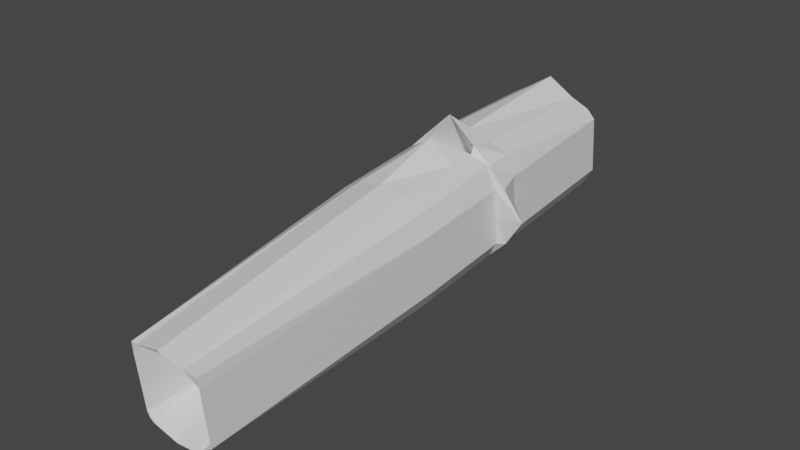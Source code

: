 # Source: rocketl.blend  (saved by Blender 3.1.7; exported with 4.5.12 LTS)
import bpy
from mathutils import Matrix  # noqa: F401  (used for matrix-valued properties, if any)

bpy.ops.wm.read_factory_settings(use_empty=True)
scene = bpy.context.scene
scene.name = 'Scene'

# ---- collections
col_collection = bpy.data.collections.new('Collection'); scene.collection.children.link(col_collection)

# ---- materials (node trees are filled in below, after node groups)
mat_material = bpy.data.materials.new('Material')
mat_material.alpha_threshold = 0.0
mat_material.use_transparent_shadow = False
mat_material.line_color = (0.0, 0.0, 0.0, 1.0)

# ---- material node trees
mat_material.use_nodes = True; mat_material.node_tree.nodes.clear()
_N = mat_material.node_tree.nodes; _L = mat_material.node_tree.links
n0 = _N.new('ShaderNodeOutputMaterial'); n0.name = 'Material Output'; n0.location = (300, 300)
n1 = _N.new('ShaderNodeBsdfPrincipled'); n1.name = 'Principled BSDF'; n1.location = (10, 300)
n1.distribution = 'GGX'
n1.subsurface_method = 'RANDOM_WALK_SKIN'
n1.inputs[2].default_value = 0.4
n1.inputs[3].default_value = 1.45
n1.inputs[27].default_value = (0.0, 0.0, 0.0, 1.0)
n1.inputs[28].default_value = 1.0
_L.new(n1.outputs[0], n0.inputs[0])
n0.is_active_output = True

# ---- world
world_world = bpy.data.worlds.new('World'); scene.world = world_world
world_world.use_nodes = True; world_world.node_tree.nodes.clear()
_N = world_world.node_tree.nodes; _L = world_world.node_tree.links
n0 = _N.new('ShaderNodeOutputWorld'); n0.name = 'World Output'; n0.location = (300, 300)
n1 = _N.new('ShaderNodeBackground'); n1.name = 'Background'; n1.location = (10, 300)
n1.inputs[0].default_value = (0.05088, 0.05088, 0.05088, 1.0)
_L.new(n1.outputs[0], n0.inputs[0])
n0.is_active_output = True
world_world.color = (0.05088, 0.05088, 0.05088)
world_world.use_sun_shadow = False
world_world.sun_shadow_jitter_overblur = 0.0

# ---- meshes
me_cube = bpy.data.meshes.new('Cube')
me_cube.from_pydata([(0.5981, 8.308, 0.682), (0.585, 8.308, -0.6062), (0.3652, -2.154, 0.3238), (0.3652, -2.154, -0.4024), (-0.7971, 8.308, 0.6687), (-0.6293, 8.308, -0.6001), (-0.3514, -2.154, 0.3238), (-0.3514, -2.154, -0.4024), (-0.7948, 1.044, -0.8174), (0.8263, 1.044, 0.8204), (-0.8477, 1.044, 0.8548), (0.7836, 1.044, -0.8263), (0.6151, 8.308, 0.0), (-0.3514, -2.154, 0.0), (0.3652, -2.154, 0.0), (-0.8099, 8.308, 0.0), (1.0, 1.044, 0.0), (-1.0, 1.044, 0.0), (9.127e-08, 8.308, -0.7873), (-1.009e-07, -2.154, 0.3238), (-1.009e-07, -2.154, -0.4024), (9.127e-08, 8.308, 0.7725), (9.127e-08, 1.044, -1.104), (9.127e-08, 1.044, 1.101), (0.0, 7.264, 0.0), (0.0, -0.3211, 0.0), (-0.5, 8.308, -0.7357), (-0.359, -2.154, 0.3238), (-0.5, 1.044, -1.0), (-0.359, -2.154, 0.0), (-0.359, -2.154, -0.4024), (-0.5, 8.308, 0.6716), (-0.5, 1.044, 1.0), (-0.5, 7.264, 0.0), (0.3364, -2.154, -0.4024), (0.5, 8.308, 0.6716), (0.5, 1.044, 1.0), (0.5, 7.264, 0.0), (0.5, 8.308, -0.662), (0.3364, -2.154, 0.3238), (0.5, 1.044, -1.0), (0.3364, -2.154, 0.0), (0.6151, 8.308, -0.5), (0.3652, -2.154, -0.3735), (-0.8099, 8.308, -0.5), (1.0, 1.044, -0.5), (-1.0, 1.044, -0.5), (-0.3514, -2.154, -0.3735), (-1.009e-07, -2.154, -0.3735), (0.0, 7.264, -0.5), (-0.5, 7.264, -0.5), (-0.359, -2.154, -0.3735), (0.3364, -2.154, -0.3735), (0.5, 7.264, -0.5), (-0.3514, -2.154, 0.3132), (0.6151, 8.308, 0.5), (0.3652, -2.154, 0.3132), (-0.8099, 8.308, 0.5), (1.0, 1.044, 0.5), (-1.0, 1.044, 0.5), (0.0, 7.264, 0.5), (-1.009e-07, -2.154, 0.3132), (-0.5, 7.264, 0.5), (-0.359, -2.154, 0.3132), (0.3364, -2.154, 0.3132), (0.5, 7.264, 0.5), (-0.8477, 1.544, 0.8548), (0.7836, 1.544, -0.8263), (-0.7948, 1.544, -0.8174), (0.8263, 1.544, 0.8204), (1.454, 1.544, 0.0), (-1.506, 1.544, 0.0), (9.127e-08, 1.544, 1.546), (9.127e-08, 1.544, -1.104), (-0.5, 1.544, -1.0), (-0.5, 1.544, 1.118), (0.5, 1.544, 1.118), (0.5, 1.544, -1.0), (-1.143, 1.544, -0.5), (1.219, 1.544, -0.5), (1.219, 1.544, 0.5), (-1.143, 1.544, 0.5), (-0.7948, -1.654, -0.8174), (0.8263, -1.654, 0.6277), (-0.8477, -1.654, 0.662), (0.7836, -1.654, -0.8263), (-1.0, -1.654, 0.0), (1.0, -1.654, 0.0), (-1.009e-07, -1.654, -1.104), (-1.009e-07, -1.654, 1.101), (-0.5, -1.654, -1.0), (-0.5, -1.654, 0.8072), (0.5, -1.654, 0.8072), (0.5, -1.654, -1.0), (1.0, -1.654, -0.5), (-1.0, -1.654, -0.5), (-1.0, -1.654, 0.5), (1.0, -1.654, 0.5), (-0.8477, 3.451, 0.8548), (0.7836, 3.451, -0.8263), (-1.0, 3.451, 0.0), (-1.0, 3.451, -0.5), (-1.0, 3.451, 0.5), (-0.7948, 3.451, -0.8174), (0.8263, 3.451, 0.8204), (1.0, 3.451, 0.0), (9.127e-08, 3.451, 1.101), (9.127e-08, 3.451, -1.104), (-0.5, 3.451, -1.0), (-0.5, 3.451, 1.0), (0.5, 3.451, 1.0), (0.5, 3.451, -1.0), (1.0, 3.451, -0.5), (1.0, 3.451, 0.5), (-0.7948, 1.627, -0.8174), (0.8263, 1.627, 0.8204), (1.0, 1.627, 0.0), (2.628e-08, 0.8832, 0.5026), (9.127e-08, 1.627, -1.104), (-0.5, 1.627, -1.0), (-0.5, 1.627, 1.0), (0.5, 1.627, 1.0), (0.5, 1.627, -1.0), (1.0, 1.627, -0.5), (1.0, 1.627, 0.5), (-0.8477, 1.627, 0.8548), (0.7836, 1.627, -0.8263), (-1.0, 1.627, 0.0), (-1.0, 1.627, -0.5), (-1.0, 1.627, 0.5), (-0.8477, 2.125, 0.8548), (0.7836, 2.125, -0.8263), (-1.0, 2.125, 0.0), (-1.0, 2.125, -0.5), (-1.0, 2.125, 0.5), (-0.7948, 2.125, -0.8174), (0.8263, 2.125, 0.8204), (1.0, 2.125, 0.0), (9.127e-08, 2.125, 1.349), (9.127e-08, 2.125, -1.104), (-0.5, 2.125, -1.0), (-0.5, 2.125, 1.0), (0.5, 2.125, 1.0), (0.5, 2.125, -1.0), (1.0, 2.125, -0.5), (1.0, 2.125, 0.5)], [], [(91, 84, 6, 27), (63, 27, 6, 54), (102, 98, 4, 57), (93, 85, 3, 34), (97, 83, 2, 56), (65, 35, 0, 55), (80, 69, 9, 58), (77, 67, 11, 40), (96, 84, 10, 59), (75, 66, 10, 32), (95, 86, 17, 46), (79, 70, 16, 45), (53, 37, 12, 42), (94, 87, 14, 43), (101, 100, 15, 44), (51, 29, 13, 47), (52, 41, 25, 48), (50, 33, 24, 49), (76, 72, 23, 36), (74, 73, 22, 28), (62, 31, 21, 60), (90, 88, 20, 30), (64, 39, 19, 61), (92, 89, 19, 39), (82, 90, 30, 7), (57, 4, 31, 62), (68, 74, 28, 8), (44, 15, 33, 50), (48, 25, 29, 51), (72, 75, 32, 23), (61, 19, 27, 63), (89, 91, 27, 19), (83, 92, 39, 2), (56, 2, 39, 64), (69, 76, 36, 9), (43, 14, 41, 52), (49, 24, 37, 53), (73, 77, 40, 22), (60, 21, 35, 65), (88, 93, 34, 20), (18, 49, 53, 38), (3, 43, 52, 34), (20, 48, 51, 30), (5, 44, 50, 26), (26, 50, 49, 18), (34, 52, 48, 20), (30, 51, 47, 7), (103, 101, 44, 5), (85, 94, 43, 3), (38, 53, 42, 1), (67, 79, 45, 11), (82, 95, 46, 8), (24, 60, 65, 37), (14, 56, 64, 41), (25, 61, 63, 29), (15, 57, 62, 33), (41, 64, 61, 25), (33, 62, 60, 24), (86, 96, 59, 17), (70, 80, 58, 16), (37, 65, 55, 12), (87, 97, 56, 14), (100, 102, 57, 15), (29, 63, 54, 13), (17, 59, 81, 71), (116, 124, 80, 70), (126, 123, 79, 67), (8, 46, 78, 68), (118, 122, 77, 73), (115, 121, 76, 69), (117, 120, 75, 72), (114, 119, 74, 68), (119, 118, 73, 74), (121, 117, 72, 76), (46, 17, 71, 78), (123, 116, 70, 79), (120, 125, 66, 75), (122, 126, 67, 77), (124, 115, 69, 80), (59, 10, 66, 81), (16, 58, 97, 87), (13, 54, 96, 86), (7, 47, 95, 82), (11, 45, 94, 85), (22, 40, 93, 88), (9, 36, 92, 83), (23, 32, 91, 89), (8, 28, 90, 82), (36, 23, 89, 92), (28, 22, 88, 90), (45, 16, 87, 94), (47, 13, 86, 95), (54, 6, 84, 96), (58, 9, 83, 97), (40, 11, 85, 93), (32, 10, 84, 91), (55, 0, 104, 113), (38, 1, 99, 111), (31, 4, 98, 109), (42, 12, 105, 112), (35, 21, 106, 110), (26, 18, 107, 108), (5, 26, 108, 103), (21, 31, 109, 106), (0, 35, 110, 104), (18, 38, 111, 107), (1, 42, 112, 99), (12, 55, 113, 105), (132, 134, 102, 100), (135, 133, 101, 103), (133, 132, 100, 101), (134, 130, 98, 102), (81, 66, 125, 129), (78, 71, 127, 128), (68, 78, 128, 114), (71, 81, 129, 127), (145, 136, 115, 124), (143, 131, 126, 122), (141, 130, 125, 120), (144, 137, 116, 123), (142, 138, 117, 121), (140, 139, 118, 119), (135, 140, 119, 114), (138, 141, 120, 117), (136, 142, 121, 115), (139, 143, 122, 118), (131, 144, 123, 126), (137, 145, 124, 116), (105, 113, 145, 137), (99, 112, 144, 131), (107, 111, 143, 139), (104, 110, 142, 136), (106, 109, 141, 138), (103, 108, 140, 135), (108, 107, 139, 140), (110, 106, 138, 142), (112, 105, 137, 144), (109, 98, 130, 141), (111, 99, 131, 143), (113, 104, 136, 145), (129, 125, 130, 134), (128, 127, 132, 133), (114, 128, 133, 135), (127, 129, 134, 132)])
_uv = me_cube.uv_layers.new(name='UVMap')
_uv.uv.foreach_set('vector', [0.8125, 0.6875, 0.875, 0.6875, 0.875, 0.75, 0.8125, 0.75, 0.5625, 0.9375, 0.625, 0.9375, 0.625, 1.0, 0.5625, 1.0, 0.5625, 0.2451, 0.625, 0.2451, 0.625, 0.25, 0.5625, 0.25, 0.3125, 0.6875, 0.375, 0.6875, 0.375, 0.75, 0.3125, 0.75, 0.5625, 0.6875, 0.625, 0.6875, 0.625, 0.75, 0.5625, 0.75, 0.5625, 0.4375, 0.625, 0.4375, 0.625, 0.5, 0.5625, 0.5, 0.5625, 0.5625, 0.625, 0.5625, 0.625, 0.625, 0.5625, 0.625, 0.3125, 0.5625, 0.375, 0.5625, 0.375, 0.625, 0.3125, 0.625, 0.5625, 0.0625, 0.625, 0.0625, 0.625, 0.125, 0.5625, 0.125, 0.8125, 0.5625, 0.875, 0.5625, 0.875, 0.625, 0.8125, 0.625, 0.4375, 0.0625, 0.5, 0.0625, 0.5, 0.125, 0.4375, 0.125, 0.4375, 0.5625, 0.5, 0.5625, 0.5, 0.625, 0.4375, 0.625, 0.4375, 0.4375, 0.5, 0.4375, 0.5, 0.5, 0.4375, 0.5, 0.4375, 0.6875, 0.5, 0.6875, 0.5, 0.75, 0.4375, 0.75, 0.4375, 0.2451, 0.5, 0.2451, 0.5, 0.25, 0.4375, 0.25, 0.4375, 0.9375, 0.5, 0.9375, 0.5, 1.0, 0.4375, 1.0, 0.4375, 0.8125, 0.5, 0.8125, 0.5, 0.875, 0.4375, 0.875, 0.4375, 0.3125, 0.5, 0.3125, 0.5, 0.375, 0.4375, 0.375, 0.6875, 0.5625, 0.75, 0.5625, 0.75, 0.625, 0.6875, 0.625, 0.1875, 0.5625, 0.25, 0.5625, 0.25, 0.625, 0.1875, 0.625, 0.5625, 0.3125, 0.625, 0.3125, 0.625, 0.375, 0.5625, 0.375, 0.1875, 0.6875, 0.25, 0.6875, 0.25, 0.75, 0.1875, 0.75, 0.5625, 0.8125, 0.625, 0.8125, 0.625, 0.875, 0.5625, 0.875, 0.6875, 0.6875, 0.75, 0.6875, 0.75, 0.75, 0.6875, 0.75, 0.125, 0.6875, 0.1875, 0.6875, 0.1875, 0.75, 0.125, 0.75, 0.5625, 0.25, 0.625, 0.25, 0.625, 0.3125, 0.5625, 0.3125, 0.125, 0.5625, 0.1875, 0.5625, 0.1875, 0.625, 0.125, 0.625, 0.4375, 0.25, 0.5, 0.25, 0.5, 0.3125, 0.4375, 0.3125, 0.4375, 0.875, 0.5, 0.875, 0.5, 0.9375, 0.4375, 0.9375, 0.75, 0.5625, 0.8125, 0.5625, 0.8125, 0.625, 0.75, 0.625, 0.5625, 0.875, 0.625, 0.875, 0.625, 0.9375, 0.5625, 0.9375, 0.75, 0.6875, 0.8125, 0.6875, 0.8125, 0.75, 0.75, 0.75, 0.625, 0.6875, 0.6875, 0.6875, 0.6875, 0.75, 0.625, 0.75, 0.5625, 0.75, 0.625, 0.75, 0.625, 0.8125, 0.5625, 0.8125, 0.625, 0.5625, 0.6875, 0.5625, 0.6875, 0.625, 0.625, 0.625, 0.4375, 0.75, 0.5, 0.75, 0.5, 0.8125, 0.4375, 0.8125, 0.4375, 0.375, 0.5, 0.375, 0.5, 0.4375, 0.4375, 0.4375, 0.25, 0.5625, 0.3125, 0.5625, 0.3125, 0.625, 0.25, 0.625, 0.5625, 0.375, 0.625, 0.375, 0.625, 0.4375, 0.5625, 0.4375, 0.25, 0.6875, 0.3125, 0.6875, 0.3125, 0.75, 0.25, 0.75, 0.375, 0.375, 0.4375, 0.375, 0.4375, 0.4375, 0.375, 0.4375, 0.375, 0.75, 0.4375, 0.75, 0.4375, 0.8125, 0.375, 0.8125, 0.375, 0.875, 0.4375, 0.875, 0.4375, 0.9375, 0.375, 0.9375, 0.375, 0.25, 0.4375, 0.25, 0.4375, 0.3125, 0.375, 0.3125, 0.375, 0.3125, 0.4375, 0.3125, 0.4375, 0.375, 0.375, 0.375, 0.375, 0.8125, 0.4375, 0.8125, 0.4375, 0.875, 0.375, 0.875, 0.375, 0.9375, 0.4375, 0.9375, 0.4375, 1.0, 0.375, 1.0, 0.375, 0.2451, 0.4375, 0.2451, 0.4375, 0.25, 0.375, 0.25, 0.375, 0.6875, 0.4375, 0.6875, 0.4375, 0.75, 0.375, 0.75, 0.375, 0.4375, 0.4375, 0.4375, 0.4375, 0.5, 0.375, 0.5, 0.375, 0.5625, 0.4375, 0.5625, 0.4375, 0.625, 0.375, 0.625, 0.375, 0.0625, 0.4375, 0.0625, 0.4375, 0.125, 0.375, 0.125, 0.5, 0.375, 0.5625, 0.375, 0.5625, 0.4375, 0.5, 0.4375, 0.5, 0.75, 0.5625, 0.75, 0.5625, 0.8125, 0.5, 0.8125, 0.5, 0.875, 0.5625, 0.875, 0.5625, 0.9375, 0.5, 0.9375, 0.5, 0.25, 0.5625, 0.25, 0.5625, 0.3125, 0.5, 0.3125, 0.5, 0.8125, 0.5625, 0.8125, 0.5625, 0.875, 0.5, 0.875, 0.5, 0.3125, 0.5625, 0.3125, 0.5625, 0.375, 0.5, 0.375, 0.5, 0.0625, 0.5625, 0.0625, 0.5625, 0.125, 0.5, 0.125, 0.5, 0.5625, 0.5625, 0.5625, 0.5625, 0.625, 0.5, 0.625, 0.5, 0.4375, 0.5625, 0.4375, 0.5625, 0.5, 0.5, 0.5, 0.5, 0.6875, 0.5625, 0.6875, 0.5625, 0.75, 0.5, 0.75, 0.5, 0.2451, 0.5625, 0.2451, 0.5625, 0.25, 0.5, 0.25, 0.5, 0.9375, 0.5625, 0.9375, 0.5625, 1.0, 0.5, 1.0, 0.5, 0.125, 0.5625, 0.125, 0.5625, 0.1875, 0.5, 0.1875, 0.5, 0.56, 0.5625, 0.56, 0.5625, 0.5625, 0.5, 0.5625, 0.375, 0.56, 0.4375, 0.56, 0.4375, 0.5625, 0.375, 0.5625, 0.375, 0.125, 0.4375, 0.125, 0.4375, 0.1875, 0.375, 0.1875, 0.25, 0.56, 0.3125, 0.56, 0.3125, 0.5625, 0.25, 0.5625, 0.625, 0.56, 0.6875, 0.56, 0.6875, 0.5625, 0.625, 0.5625, 0.75, 0.56, 0.8125, 0.56, 0.8125, 0.5625, 0.75, 0.5625, 0.125, 0.56, 0.1875, 0.56, 0.1875, 0.5625, 0.125, 0.5625, 0.1875, 0.56, 0.25, 0.56, 0.25, 0.5625, 0.1875, 0.5625, 0.6875, 0.56, 0.75, 0.56, 0.75, 0.5625, 0.6875, 0.5625, 0.4375, 0.125, 0.5, 0.125, 0.5, 0.1875, 0.4375, 0.1875, 0.4375, 0.56, 0.5, 0.56, 0.5, 0.5625, 0.4375, 0.5625, 0.8125, 0.56, 0.875, 0.56, 0.875, 0.5625, 0.8125, 0.5625, 0.3125, 0.56, 0.375, 0.56, 0.375, 0.5625, 0.3125, 0.5625, 0.5625, 0.56, 0.625, 0.56, 0.625, 0.5625, 0.5625, 0.5625, 0.5625, 0.125, 0.625, 0.125, 0.625, 0.1875, 0.5625, 0.1875, 0.5, 0.625, 0.5625, 0.625, 0.5625, 0.6875, 0.5, 0.6875, 0.5, 0.0, 0.5625, 0.0, 0.5625, 0.0625, 0.5, 0.0625, 0.375, 0.0, 0.4375, 0.0, 0.4375, 0.0625, 0.375, 0.0625, 0.375, 0.625, 0.4375, 0.625, 0.4375, 0.6875, 0.375, 0.6875, 0.25, 0.625, 0.3125, 0.625, 0.3125, 0.6875, 0.25, 0.6875, 0.625, 0.625, 0.6875, 0.625, 0.6875, 0.6875, 0.625, 0.6875, 0.75, 0.625, 0.8125, 0.625, 0.8125, 0.6875, 0.75, 0.6875, 0.125, 0.625, 0.1875, 0.625, 0.1875, 0.6875, 0.125, 0.6875, 0.6875, 0.625, 0.75, 0.625, 0.75, 0.6875, 0.6875, 0.6875, 0.1875, 0.625, 0.25, 0.625, 0.25, 0.6875, 0.1875, 0.6875, 0.4375, 0.625, 0.5, 0.625, 0.5, 0.6875, 0.4375, 0.6875, 0.4375, 0.0, 0.5, 0.0, 0.5, 0.0625, 0.4375, 0.0625, 0.5625, 0.0, 0.625, 0.0, 0.625, 0.0625, 0.5625, 0.0625, 0.5625, 0.625, 0.625, 0.625, 0.625, 0.6875, 0.5625, 0.6875, 0.3125, 0.625, 0.375, 0.625, 0.375, 0.6875, 0.3125, 0.6875, 0.8125, 0.625, 0.875, 0.625, 0.875, 0.6875, 0.8125, 0.6875, 0.5625, 0.5, 0.625, 0.5, 0.625, 0.5049, 0.5625, 0.5049, 0.3125, 0.5, 0.375, 0.5, 0.375, 0.5049, 0.3125, 0.5049, 0.8125, 0.5, 0.875, 0.5, 0.875, 0.5049, 0.8125, 0.5049, 0.4375, 0.5, 0.5, 0.5, 0.5, 0.5049, 0.4375, 0.5049, 0.6875, 0.5, 0.75, 0.5, 0.75, 0.5049, 0.6875, 0.5049, 0.1875, 0.5, 0.25, 0.5, 0.25, 0.5049, 0.1875, 0.5049, 0.125, 0.5, 0.1875, 0.5, 0.1875, 0.5049, 0.125, 0.5049, 0.75, 0.5, 0.8125, 0.5, 0.8125, 0.5049, 0.75, 0.5049, 0.625, 0.5, 0.6875, 0.5, 0.6875, 0.5049, 0.625, 0.5049, 0.25, 0.5, 0.3125, 0.5, 0.3125, 0.5049, 0.25, 0.5049, 0.375, 0.5, 0.4375, 0.5, 0.4375, 0.5049, 0.375, 0.5049, 0.5, 0.5, 0.5625, 0.5, 0.5625, 0.5049, 0.5, 0.5049, 0.5, 0.205, 0.5625, 0.205, 0.5625, 0.2451, 0.5, 0.2451, 0.375, 0.205, 0.4375, 0.205, 0.4375, 0.2451, 0.375, 0.2451, 0.4375, 0.205, 0.5, 0.205, 0.5, 0.2451, 0.4375, 0.2451, 0.5625, 0.205, 0.625, 0.205, 0.625, 0.2451, 0.5625, 0.2451, 0.5625, 0.1875, 0.625, 0.1875, 0.625, 0.19, 0.5625, 0.19, 0.4375, 0.1875, 0.5, 0.1875, 0.5, 0.19, 0.4375, 0.19, 0.375, 0.1875, 0.4375, 0.1875, 0.4375, 0.19, 0.375, 0.19, 0.5, 0.1875, 0.5625, 0.1875, 0.5625, 0.19, 0.5, 0.19, 0.5625, 0.545, 0.625, 0.545, 0.625, 0.56, 0.5625, 0.56, 0.3125, 0.545, 0.375, 0.545, 0.375, 0.56, 0.3125, 0.56, 0.8125, 0.545, 0.875, 0.545, 0.875, 0.56, 0.8125, 0.56, 0.4375, 0.545, 0.5, 0.545, 0.5, 0.56, 0.4375, 0.56, 0.6875, 0.545, 0.75, 0.545, 0.75, 0.56, 0.6875, 0.56, 0.1875, 0.545, 0.25, 0.545, 0.25, 0.56, 0.1875, 0.56, 0.125, 0.545, 0.1875, 0.545, 0.1875, 0.56, 0.125, 0.56, 0.75, 0.545, 0.8125, 0.545, 0.8125, 0.56, 0.75, 0.56, 0.625, 0.545, 0.6875, 0.545, 0.6875, 0.56, 0.625, 0.56, 0.25, 0.545, 0.3125, 0.545, 0.3125, 0.56, 0.25, 0.56, 0.375, 0.545, 0.4375, 0.545, 0.4375, 0.56, 0.375, 0.56, 0.5, 0.545, 0.5625, 0.545, 0.5625, 0.56, 0.5, 0.56, 0.5, 0.5049, 0.5625, 0.5049, 0.5625, 0.545, 0.5, 0.545, 0.375, 0.5049, 0.4375, 0.5049, 0.4375, 0.545, 0.375, 0.545, 0.25, 0.5049, 0.3125, 0.5049, 0.3125, 0.545, 0.25, 0.545, 0.625, 0.5049, 0.6875, 0.5049, 0.6875, 0.545, 0.625, 0.545, 0.75, 0.5049, 0.8125, 0.5049, 0.8125, 0.545, 0.75, 0.545, 0.125, 0.5049, 0.1875, 0.5049, 0.1875, 0.545, 0.125, 0.545, 0.1875, 0.5049, 0.25, 0.5049, 0.25, 0.545, 0.1875, 0.545, 0.6875, 0.5049, 0.75, 0.5049, 0.75, 0.545, 0.6875, 0.545, 0.4375, 0.5049, 0.5, 0.5049, 0.5, 0.545, 0.4375, 0.545, 0.8125, 0.5049, 0.875, 0.5049, 0.875, 0.545, 0.8125, 0.545, 0.3125, 0.5049, 0.375, 0.5049, 0.375, 0.545, 0.3125, 0.545, 0.5625, 0.5049, 0.625, 0.5049, 0.625, 0.545, 0.5625, 0.545, 0.5625, 0.19, 0.625, 0.19, 0.625, 0.205, 0.5625, 0.205, 0.4375, 0.19, 0.5, 0.19, 0.5, 0.205, 0.4375, 0.205, 0.375, 0.19, 0.4375, 0.19, 0.4375, 0.205, 0.375, 0.205, 0.5, 0.19, 0.5625, 0.19, 0.5625, 0.205, 0.5, 0.205])
me_cube.materials.append(mat_material)
me_cube.use_remesh_preserve_volume = False
me_cube.use_remesh_preserve_attributes = False
me_cube.use_mirror_vertex_groups = False
me_cube.update()

# ---- objects
ob_cube = bpy.data.objects.new('Cube', me_cube)

# ---- transforms, parenting, visibility, modifiers, constraints
ob_cube.location = (0.0, 0.08106, -0.26)
ob_cube.rotation_euler = (-0.09788, 8.544e-09, 3.142)
ob_cube.scale = (0.2841, 0.2841, 0.3151)
ob_cube.lock_rotations_4d = False
ob_cube.empty_display_type = 'ARROWS'
ob_cube.lineart.crease_threshold = 0.0

# ---- collection membership
col_collection.objects.link(ob_cube)

# ---- scene / render settings (as saved in the file)
scene.frame_start = 1; scene.frame_end = 250; scene.frame_set(1)
scene.render.engine = 'BLENDER_EEVEE_NEXT'
scene.cycles.sampling_pattern = 'TABULATED_SOBOL'
scene.cycles.use_light_tree = False
scene.view_settings.view_transform = 'Filmic'
bpy.context.view_layer.update()

# ---- added for rendering (the .blend has no active camera and no usable light): camera, sun
cam_auto = bpy.data.cameras.new('AutoCamera')
cam_auto.lens = 50.0
cam_auto.sensor_width = 36.0
cam_auto.clip_end = 1000.0
ob_auto_camera = bpy.data.objects.new('AutoCamera', cam_auto)
scene.collection.objects.link(ob_auto_camera)
ob_auto_camera.location = (3.10469, -4.51261, 2.20161)
ob_auto_camera.rotation_euler = (1.09748, -7.21219e-08, 0.694738)
scene.camera = ob_auto_camera
light_auto_sun = bpy.data.lights.new('AutoSun', 'SUN')
light_auto_sun.energy = 3.0
light_auto_sun.angle = 0.0523599
ob_auto_sun = bpy.data.objects.new('AutoSun', light_auto_sun)
scene.collection.objects.link(ob_auto_sun)
ob_auto_sun.rotation_euler = (0.872665, 0.174533, 0.523599)
bpy.context.view_layer.update()
